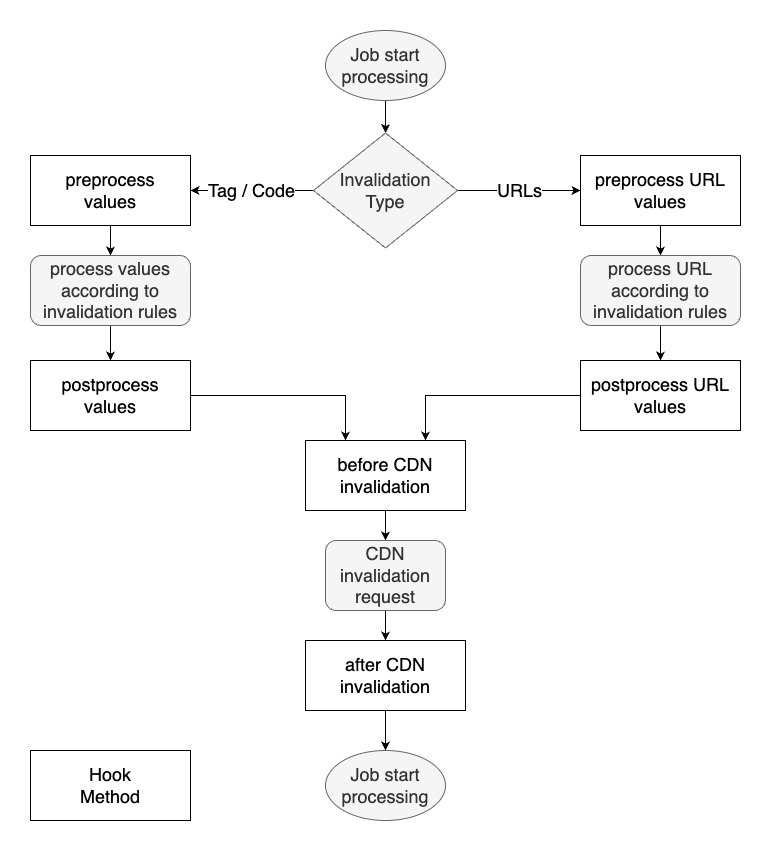

The diagram above was exported from draw.io. Its source (the exported page's mxGraphModel, read from the mxfile embedded in the PNG):
<mxGraphModel dx="2074" dy="1072" grid="1" gridSize="10" guides="1" tooltips="1" connect="1" arrows="1" fold="1" page="1" pageScale="1" pageWidth="827" pageHeight="1169" math="0" shadow="0">
  <root>
    <mxCell id="0" />
    <mxCell id="1" parent="0" />
    <mxCell id="JLgJOET6u4paPIADS6bn-4" style="edgeStyle=orthogonalEdgeStyle;rounded=0;orthogonalLoop=1;jettySize=auto;html=1;entryX=0.5;entryY=0;entryDx=0;entryDy=0;fontSize=18;" parent="1" source="JLgJOET6u4paPIADS6bn-1" target="JLgJOET6u4paPIADS6bn-2" edge="1">
      <mxGeometry relative="1" as="geometry" />
    </mxCell>
    <mxCell id="JLgJOET6u4paPIADS6bn-1" value="Job start processing" style="ellipse;whiteSpace=wrap;html=1;fontSize=18;fillColor=#f5f5f5;fontColor=#333333;strokeColor=#666666;" parent="1" vertex="1">
      <mxGeometry x="345" y="50" width="120" height="70" as="geometry" />
    </mxCell>
    <mxCell id="JLgJOET6u4paPIADS6bn-6" value="Tag / Code" style="edgeStyle=orthogonalEdgeStyle;rounded=0;orthogonalLoop=1;jettySize=auto;html=1;fontSize=18;" parent="1" source="JLgJOET6u4paPIADS6bn-2" target="JLgJOET6u4paPIADS6bn-5" edge="1">
      <mxGeometry relative="1" as="geometry" />
    </mxCell>
    <mxCell id="JLgJOET6u4paPIADS6bn-18" value="URLs" style="edgeStyle=orthogonalEdgeStyle;rounded=0;orthogonalLoop=1;jettySize=auto;html=1;fontSize=18;" parent="1" source="JLgJOET6u4paPIADS6bn-2" target="JLgJOET6u4paPIADS6bn-17" edge="1">
      <mxGeometry relative="1" as="geometry" />
    </mxCell>
    <mxCell id="JLgJOET6u4paPIADS6bn-2" value="Invalidation&lt;br style=&quot;font-size: 18px;&quot;&gt;Type" style="rhombus;whiteSpace=wrap;html=1;fontSize=18;fillColor=#f5f5f5;fontColor=#333333;strokeColor=#666666;" parent="1" vertex="1">
      <mxGeometry x="333" y="152.5" width="144" height="115" as="geometry" />
    </mxCell>
    <mxCell id="JLgJOET6u4paPIADS6bn-8" value="" style="edgeStyle=orthogonalEdgeStyle;rounded=0;orthogonalLoop=1;jettySize=auto;html=1;fontSize=18;" parent="1" source="JLgJOET6u4paPIADS6bn-5" target="JLgJOET6u4paPIADS6bn-7" edge="1">
      <mxGeometry relative="1" as="geometry" />
    </mxCell>
    <mxCell id="JLgJOET6u4paPIADS6bn-5" value="preprocess&lt;br style=&quot;font-size: 18px;&quot;&gt;values" style="whiteSpace=wrap;html=1;fontSize=18;" parent="1" vertex="1">
      <mxGeometry x="50" y="175" width="160" height="70" as="geometry" />
    </mxCell>
    <mxCell id="JLgJOET6u4paPIADS6bn-10" value="" style="edgeStyle=orthogonalEdgeStyle;rounded=0;orthogonalLoop=1;jettySize=auto;html=1;fontSize=18;" parent="1" source="JLgJOET6u4paPIADS6bn-7" target="JLgJOET6u4paPIADS6bn-9" edge="1">
      <mxGeometry relative="1" as="geometry" />
    </mxCell>
    <mxCell id="JLgJOET6u4paPIADS6bn-7" value="process values according to invalidation rules" style="whiteSpace=wrap;html=1;fontSize=18;fillColor=#f5f5f5;fontColor=#333333;strokeColor=#666666;rounded=1;" parent="1" vertex="1">
      <mxGeometry x="50" y="275" width="160" height="70" as="geometry" />
    </mxCell>
    <mxCell id="JLgJOET6u4paPIADS6bn-12" value="" style="edgeStyle=orthogonalEdgeStyle;rounded=0;orthogonalLoop=1;jettySize=auto;html=1;entryX=0.25;entryY=0;entryDx=0;entryDy=0;fontSize=18;" parent="1" source="JLgJOET6u4paPIADS6bn-9" target="JLgJOET6u4paPIADS6bn-11" edge="1">
      <mxGeometry relative="1" as="geometry" />
    </mxCell>
    <mxCell id="JLgJOET6u4paPIADS6bn-9" value="postprocess&lt;br&gt;values" style="whiteSpace=wrap;html=1;fontSize=18;" parent="1" vertex="1">
      <mxGeometry x="50" y="380" width="160" height="70" as="geometry" />
    </mxCell>
    <mxCell id="JLgJOET6u4paPIADS6bn-14" value="" style="edgeStyle=orthogonalEdgeStyle;rounded=0;orthogonalLoop=1;jettySize=auto;html=1;fontSize=18;" parent="1" source="JLgJOET6u4paPIADS6bn-11" target="JLgJOET6u4paPIADS6bn-13" edge="1">
      <mxGeometry relative="1" as="geometry" />
    </mxCell>
    <mxCell id="JLgJOET6u4paPIADS6bn-11" value="before CDN invalidation" style="whiteSpace=wrap;html=1;fontSize=18;" parent="1" vertex="1">
      <mxGeometry x="325" y="460" width="160" height="70" as="geometry" />
    </mxCell>
    <mxCell id="JLgJOET6u4paPIADS6bn-16" value="" style="edgeStyle=orthogonalEdgeStyle;rounded=0;orthogonalLoop=1;jettySize=auto;html=1;fontSize=18;" parent="1" source="JLgJOET6u4paPIADS6bn-13" target="JLgJOET6u4paPIADS6bn-15" edge="1">
      <mxGeometry relative="1" as="geometry" />
    </mxCell>
    <mxCell id="JLgJOET6u4paPIADS6bn-13" value="CDN invalidation request" style="whiteSpace=wrap;html=1;fontSize=18;fillColor=#f5f5f5;fontColor=#333333;strokeColor=#666666;rounded=1;" parent="1" vertex="1">
      <mxGeometry x="345" y="560" width="120" height="70" as="geometry" />
    </mxCell>
    <mxCell id="JLgJOET6u4paPIADS6bn-27" value="" style="edgeStyle=orthogonalEdgeStyle;rounded=0;orthogonalLoop=1;jettySize=auto;html=1;entryX=0.5;entryY=0;entryDx=0;entryDy=0;fontSize=18;" parent="1" source="JLgJOET6u4paPIADS6bn-15" target="JLgJOET6u4paPIADS6bn-28" edge="1">
      <mxGeometry relative="1" as="geometry">
        <mxPoint x="414" y="870" as="targetPoint" />
      </mxGeometry>
    </mxCell>
    <mxCell id="JLgJOET6u4paPIADS6bn-15" value="after CDN &lt;br style=&quot;font-size: 18px;&quot;&gt;invalidation" style="whiteSpace=wrap;html=1;fontSize=18;" parent="1" vertex="1">
      <mxGeometry x="325" y="660" width="160" height="70" as="geometry" />
    </mxCell>
    <mxCell id="JLgJOET6u4paPIADS6bn-20" value="" style="edgeStyle=orthogonalEdgeStyle;rounded=0;orthogonalLoop=1;jettySize=auto;html=1;fontSize=18;" parent="1" source="JLgJOET6u4paPIADS6bn-17" target="JLgJOET6u4paPIADS6bn-19" edge="1">
      <mxGeometry relative="1" as="geometry" />
    </mxCell>
    <mxCell id="JLgJOET6u4paPIADS6bn-17" value="preprocess URL values" style="whiteSpace=wrap;html=1;fontSize=18;" parent="1" vertex="1">
      <mxGeometry x="600" y="175" width="160" height="70" as="geometry" />
    </mxCell>
    <mxCell id="JLgJOET6u4paPIADS6bn-23" value="" style="edgeStyle=orthogonalEdgeStyle;rounded=0;orthogonalLoop=1;jettySize=auto;html=1;fontSize=18;" parent="1" source="JLgJOET6u4paPIADS6bn-19" target="JLgJOET6u4paPIADS6bn-22" edge="1">
      <mxGeometry relative="1" as="geometry" />
    </mxCell>
    <mxCell id="JLgJOET6u4paPIADS6bn-19" value="process URL according to invalidation rules" style="whiteSpace=wrap;html=1;fontSize=18;fillColor=#f5f5f5;fontColor=#333333;strokeColor=#666666;rounded=1;" parent="1" vertex="1">
      <mxGeometry x="600" y="275" width="160" height="70" as="geometry" />
    </mxCell>
    <mxCell id="JLgJOET6u4paPIADS6bn-24" style="edgeStyle=orthogonalEdgeStyle;rounded=0;orthogonalLoop=1;jettySize=auto;html=1;entryX=0.75;entryY=0;entryDx=0;entryDy=0;fontSize=18;" parent="1" source="JLgJOET6u4paPIADS6bn-22" target="JLgJOET6u4paPIADS6bn-11" edge="1">
      <mxGeometry relative="1" as="geometry" />
    </mxCell>
    <mxCell id="JLgJOET6u4paPIADS6bn-22" value="postprocess URL values" style="whiteSpace=wrap;html=1;fontSize=18;" parent="1" vertex="1">
      <mxGeometry x="600" y="380" width="160" height="70" as="geometry" />
    </mxCell>
    <mxCell id="JLgJOET6u4paPIADS6bn-28" value="Job start processing" style="ellipse;whiteSpace=wrap;html=1;fontSize=18;fillColor=#f5f5f5;fontColor=#333333;strokeColor=#666666;" parent="1" vertex="1">
      <mxGeometry x="345" y="770" width="120" height="70" as="geometry" />
    </mxCell>
    <mxCell id="EVyfCJJLt0Y4Eib5N2ja-1" value="Hook &lt;br style=&quot;font-size: 18px;&quot;&gt;Method" style="whiteSpace=wrap;html=1;fontSize=18;" parent="1" vertex="1">
      <mxGeometry x="50" y="770" width="160" height="70" as="geometry" />
    </mxCell>
  </root>
</mxGraphModel>